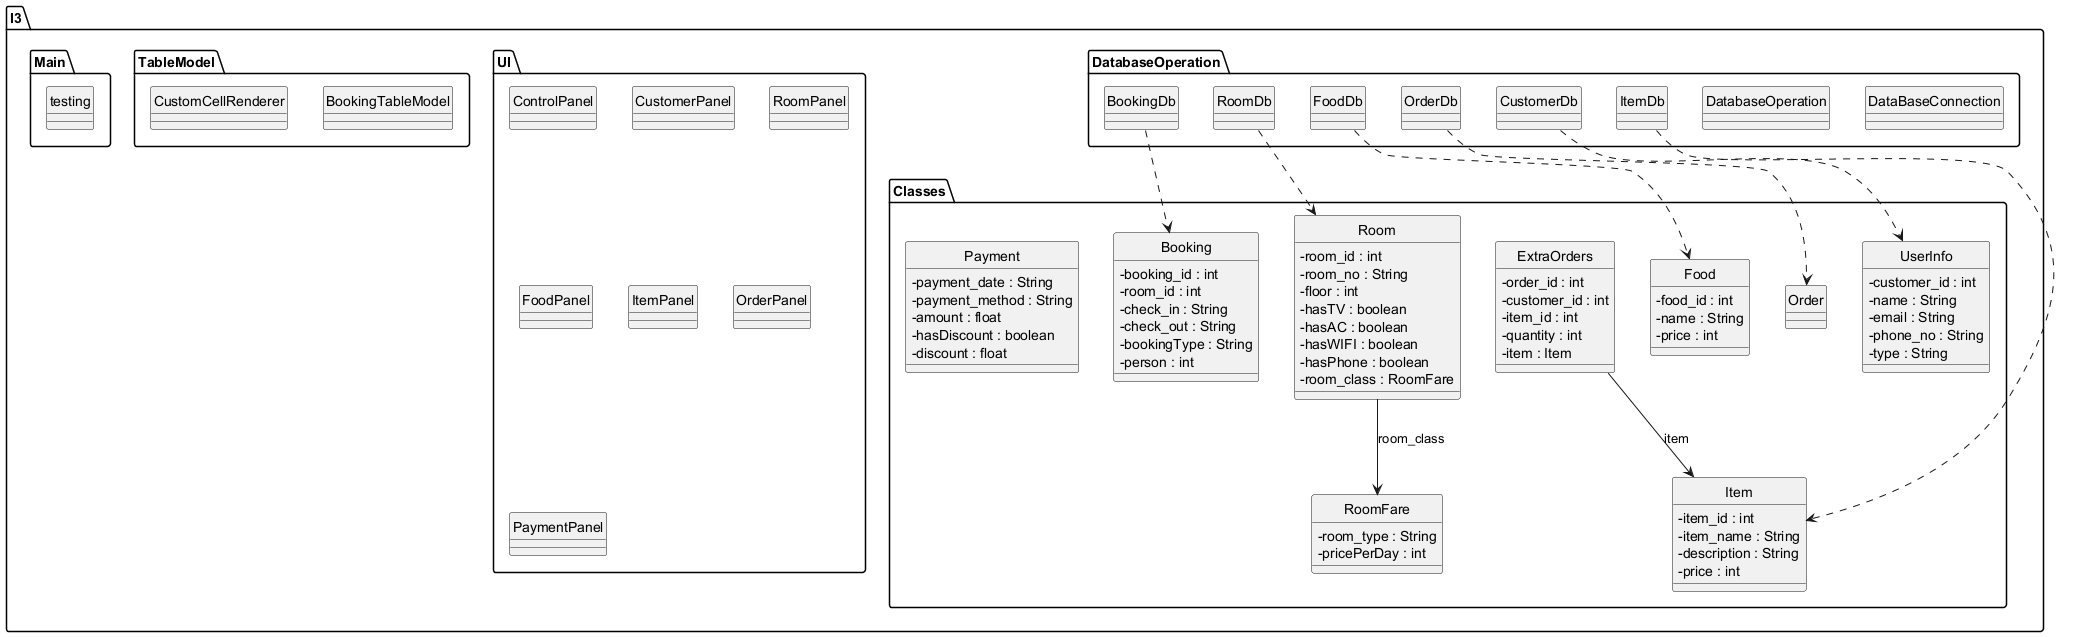

The diagram above was rendered by PlantUML. Its source (embedded in the PNG):
@startuml
hide circle
skinparam classAttributeIconSize 0

package "I3.Classes" {

class UserInfo {
  - customer_id : int
  - name : String
  - email : String
  - phone_no : String
  - type : String
}

class Booking {
  - booking_id : int
  - room_id : int
  - check_in : String
  - check_out : String
  - bookingType : String
  - person : int
}

class RoomFare {
  - room_type : String
  - pricePerDay : int
}

class Room {
  - room_id : int
  - room_no : String
  - floor : int
  - hasTV : boolean
  - hasAC : boolean
  - hasWIFI : boolean
  - hasPhone : boolean
  - room_class : RoomFare
}

class Item {
  - item_id : int
  - item_name : String
  - description : String
  - price : int
}

class Food {
  - food_id : int
  - name : String
  - price : int
}

class ExtraOrders {
  - order_id : int
  - customer_id : int
  - item_id : int
  - quantity : int
  - item : Item
}

class Order

class Payment {
  - payment_date : String
  - payment_method : String
  - amount : float
  - hasDiscount : boolean
  - discount : float
}

}

package "I3.DatabaseOperation" {
class DataBaseConnection
class DatabaseOperation
class CustomerDb
class BookingDb
class RoomDb
class FoodDb
class ItemDb
class OrderDb
}

package "I3.UI" {
class ControlPanel
class CustomerPanel
class RoomPanel
class FoodPanel
class ItemPanel
class OrderPanel
class PaymentPanel
}

package "I3.TableModel" {
class BookingTableModel
class CustomCellRenderer
}

package "I3.Main" {
class testing
}

Room --> RoomFare : room_class
ExtraOrders --> Item : item

BookingDb ..> Booking
CustomerDb ..> UserInfo
RoomDb ..> Room
FoodDb ..> Food
ItemDb ..> Item
OrderDb ..> Order

@enduml